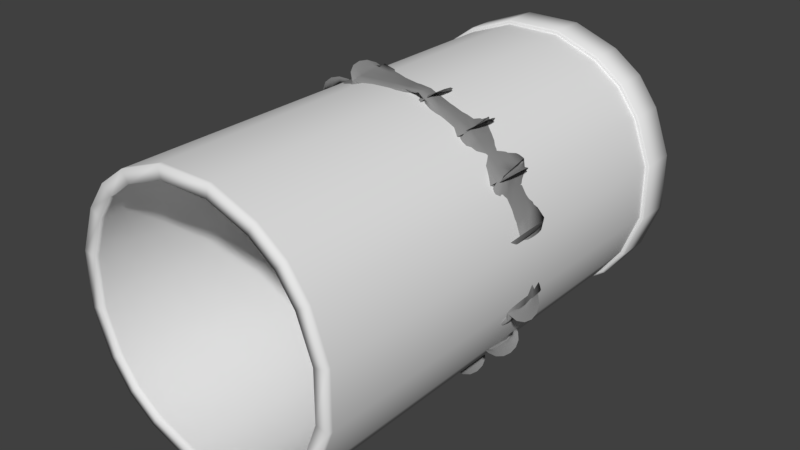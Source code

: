 # Source: Pipe_Large_Grated.blend  (saved by Blender 2.82.7; exported with 4.5.12 LTS)
import bpy
from mathutils import Matrix  # noqa: F401  (used for matrix-valued properties, if any)

bpy.ops.wm.read_factory_settings(use_empty=True)
scene = bpy.context.scene
scene.name = 'Scene'

# ---- collections
col_collection_1 = bpy.data.collections.new('Collection 1'); scene.collection.children.link(col_collection_1)
col_collection_10 = bpy.data.collections.new('Collection 10'); scene.collection.children.link(col_collection_10)

# ---- materials (node trees are filled in below, after node groups)
mat_pipe_large_mat = bpy.data.materials.new('Pipe_Large_Mat')
mat_pipe_large_mat.alpha_threshold = 0.0
mat_pipe_large_mat.use_transparent_shadow = False
mat_pipe_large_mat.roughness = 0.5
mat_pipe_large_mat.specular_intensity = 0.05
mat_grate = bpy.data.materials.new('Grate')
mat_grate.alpha_threshold = 0.0
mat_grate.use_transparent_shadow = False
mat_grate.diffuse_color = (0.2668, 0.2668, 0.2668, 1.0)
mat_grate.specular_color = (0.0612, 0.4969, 0.0002478)
mat_grate.roughness = 0.5

# ---- material node trees

# ---- world
world_world = bpy.data.worlds.new('World'); scene.world = world_world
world_world.color = (0.05088, 0.05088, 0.05088)
world_world.use_sun_shadow = False
world_world.sun_shadow_jitter_overblur = 0.0
world_world.cycles.sampling_method = 'MANUAL'

# ---- meshes
me_cube_001 = bpy.data.meshes.new('Cube.001')
me_cube_001.from_pydata([(-0.73, -2.263, -0.73), (-0.73, -2.263, 0.73), (-0.73, 0.9956, -0.73), (-0.73, 0.9956, 0.73), (0.73, -2.263, -0.73), (0.73, -2.263, 0.73), (0.73, 0.9956, -0.73), (0.73, 0.9956, 0.73), (0.5269, 0.9956, -0.8781), (0.2, 0.9956, -1.0), (-0.2, 0.9956, -1.0), (-0.5269, 0.9956, -0.8781), (-0.5269, 0.9956, 0.8781), (-0.2, 0.9956, 1.0), (0.2, 0.9956, 1.0), (0.5269, 0.9956, 0.8781), (-0.5269, -2.263, -0.8781), (-0.2, -2.263, -1.0), (0.2, -2.263, -1.0), (0.5269, -2.263, -0.8781), (0.5269, -2.263, 0.8781), (0.2, -2.263, 1.0), (-0.2, -2.263, 1.0), (-0.5269, -2.263, 0.8781), (-0.8781, -2.263, -0.5269), (-1.0, -2.263, -0.2), (-1.0, -2.263, 0.2), (-0.8781, -2.263, 0.5269), (-0.8781, 0.9956, 0.5269), (-1.0, 0.9956, 0.2), (-1.0, 0.9956, -0.2), (-0.8781, 0.9956, -0.5269), (0.8781, 0.9956, 0.5269), (1.0, 0.9956, 0.2), (1.0, 0.9956, -0.2), (0.8781, 0.9956, -0.5269), (0.8781, -2.263, 0.5269), (1.0, -2.263, 0.2), (1.0, -2.263, -0.2), (0.8781, -2.263, -0.5269), (-0.663, 0.9956, -0.663), (-0.663, 0.9956, 0.663), (0.663, 0.9956, -0.663), (0.663, 0.9956, 0.663), (-0.4785, 0.9956, -0.7975), (-0.1816, 0.9956, -0.9082), (0.1816, 0.9956, -0.9082), (0.4785, 0.9956, -0.7975), (0.4785, 0.9956, 0.7975), (0.1816, 0.9956, 0.9082), (-0.1816, 0.9956, 0.9082), (-0.4785, 0.9956, 0.7975), (-0.7975, 0.9956, -0.4785), (-0.9082, 0.9956, -0.1816), (-0.9082, 0.9956, 0.1816), (-0.7975, 0.9956, 0.4785), (-0.7975, -2.263, 0.4785), (-0.9082, -2.263, 0.1816), (-0.9082, -2.263, -0.1816), (-0.7975, -2.263, -0.4785), (-0.4785, -2.263, 0.7975), (-0.1816, -2.263, 0.9082), (0.1816, -2.263, 0.9082), (0.4785, -2.263, 0.7975), (0.4785, -2.263, -0.7975), (0.1816, -2.263, -0.9082), (-0.1816, -2.263, -0.9082), (-0.4785, -2.263, -0.7975), (0.663, -2.263, 0.663), (0.663, -2.263, -0.663), (-0.663, -2.263, 0.663), (-0.663, -2.263, -0.663), (0.7975, -2.263, 0.4785), (0.9082, -2.263, 0.1816), (0.9082, -2.263, -0.1816), (0.7975, -2.263, -0.4785), (0.7975, 0.9956, 0.4785), (0.9082, 0.9956, 0.1816), (0.9082, 0.9956, -0.1816), (0.7975, 0.9956, -0.4785), (-0.663, 1.25, -0.663), (-0.663, 1.25, 0.663), (0.663, 1.25, -0.663), (0.663, 1.25, 0.663), (-0.4785, 1.25, -0.7975), (-0.1816, 1.25, -0.9082), (0.1816, 1.25, -0.9082), (0.4785, 1.25, -0.7975), (0.4785, 1.25, 0.7975), (0.1816, 1.25, 0.9082), (-0.1816, 1.25, 0.9082), (-0.4785, 1.25, 0.7975), (-0.7975, 1.25, -0.4785), (-0.9082, 1.25, -0.1816), (-0.9082, 1.25, 0.1816), (-0.7975, 1.25, 0.4785), (0.7975, 1.25, 0.4785), (0.9082, 1.25, 0.1816), (0.9082, 1.25, -0.1816), (0.7975, 1.25, -0.4785), (-0.6752, 1.26, -0.6752), (-0.6752, 1.26, 0.6752), (0.6752, 1.26, -0.6752), (0.6752, 1.26, 0.6752), (-0.4873, 1.26, -0.8122), (-0.185, 1.26, -0.9249), (0.185, 1.26, -0.9249), (0.4873, 1.26, -0.8122), (0.4873, 1.26, 0.8122), (0.185, 1.26, 0.9249), (-0.185, 1.26, 0.9249), (-0.4873, 1.26, 0.8122), (-0.8122, 1.26, -0.4873), (-0.9249, 1.26, -0.185), (-0.9249, 1.26, 0.185), (-0.8122, 1.26, 0.4873), (0.8122, 1.26, 0.4873), (0.9249, 1.26, 0.185), (0.9249, 1.26, -0.185), (0.8122, 1.26, -0.4873), (-0.72, 1.266, -0.72), (-0.72, 1.266, 0.72), (0.72, 1.266, -0.72), (0.72, 1.266, 0.72), (-0.5196, 1.266, -0.8661), (-0.1973, 1.266, -0.9863), (0.1973, 1.266, -0.9863), (0.5196, 1.266, -0.8661), (0.5196, 1.266, 0.8661), (0.1973, 1.266, 0.9863), (-0.1973, 1.266, 0.9863), (-0.5196, 1.266, 0.8661), (-0.8661, 1.266, -0.5196), (-0.9863, 1.266, -0.1973), (-0.9863, 1.266, 0.1973), (-0.8661, 1.266, 0.5196), (0.8661, 1.266, 0.5196), (0.9863, 1.266, 0.1973), (0.9863, 1.266, -0.1973), (0.8661, 1.266, -0.5196), (-0.7527, 0.9956, -0.7527), (-0.7527, 0.9956, 0.7527), (0.7527, 0.9956, -0.7527), (0.7527, 0.9956, 0.7527), (0.5433, 0.9956, -0.9054), (0.2062, 0.9956, -1.031), (-0.2062, 0.9956, -1.031), (-0.5433, 0.9956, -0.9054), (-0.5433, 0.9956, 0.9054), (-0.2062, 0.9956, 1.031), (0.2062, 0.9956, 1.031), (0.5433, 0.9956, 0.9054), (-0.9054, 0.9956, 0.5433), (-1.031, 0.9956, 0.2062), (-1.031, 0.9956, -0.2062), (-0.9054, 0.9956, -0.5433), (0.9054, 0.9956, 0.5433), (1.031, 0.9956, 0.2062), (1.031, 0.9956, -0.2062), (0.9054, 0.9956, -0.5433), (-0.7527, 1.251, -0.7527), (-0.7527, 1.251, 0.7527), (0.7527, 1.251, -0.7527), (0.7527, 1.251, 0.7527), (0.5433, 1.251, -0.9054), (0.2062, 1.251, -1.031), (-0.2062, 1.251, -1.031), (-0.5433, 1.251, -0.9054), (-0.5433, 1.251, 0.9054), (-0.2062, 1.251, 1.031), (0.2062, 1.251, 1.031), (0.5433, 1.251, 0.9054), (-0.9054, 1.251, 0.5433), (-1.031, 1.251, 0.2062), (-1.031, 1.251, -0.2062), (-0.9054, 1.251, -0.5433), (0.9054, 1.251, 0.5433), (1.031, 1.251, 0.2062), (1.031, 1.251, -0.2062), (0.9054, 1.251, -0.5433), (-0.8918, 0.9874, 0.5351), (-1.016, 0.9874, 0.2031), (-0.5351, 0.9874, 0.8918), (-0.7414, 0.9874, 0.7414), (-1.016, 0.9874, -0.2031), (-0.2031, 0.9874, 1.016), (-0.8918, 0.9874, -0.5351), (-0.7414, 0.9874, -0.7414), (0.2031, 0.9874, 1.016), (0.8918, 0.9874, 0.5351), (0.7414, 0.9874, 0.7414), (-0.5351, 0.9874, -0.8918), (0.5351, 0.9874, 0.8918), (1.016, 0.9874, 0.2031), (0.5351, 0.9874, -0.8918), (0.7414, 0.9874, -0.7414), (1.016, 0.9874, -0.2031), (0.2031, 0.9874, -1.016), (0.8918, 0.9874, -0.5351), (-0.2031, 0.9874, -1.016), (-0.73, 0.9848, -0.73), (-0.73, 0.9848, 0.73), (0.73, 0.9848, -0.73), (0.73, 0.9848, 0.73), (0.5269, 0.9848, 0.8781), (0.2, 0.9848, 1.0), (-0.2, 0.9848, 1.0), (-0.5269, 0.9848, 0.8781), (-0.5269, 0.9848, -0.8781), (-0.2, 0.9848, -1.0), (0.2, 0.9848, -1.0), (0.5269, 0.9848, -0.8781), (0.8781, 0.9848, -0.5269), (1.0, 0.9848, -0.2), (1.0, 0.9848, 0.2), (0.8781, 0.9848, 0.5269), (-0.8781, 0.9848, -0.5269), (-1.0, 0.9848, -0.2), (-1.0, 0.9848, 0.2), (-0.8781, 0.9848, 0.5269), (-0.7703, 0.9956, 0.4622), (-0.6404, 0.9956, 0.6404), (0.7703, 0.9956, -0.4622), (0.6404, 0.9956, -0.6404), (0.4622, 0.9956, -0.7703), (-0.4622, 0.9956, 0.7703), (-0.6404, 0.9956, -0.6404), (-0.4622, 0.9956, -0.7703), (-0.1755, 0.9956, -0.8773), (0.1755, 0.9956, -0.8773), (0.6404, 0.9956, 0.6404), (0.4622, 0.9956, 0.7703), (0.1755, 0.9956, 0.8773), (-0.1755, 0.9956, 0.8773), (-0.7703, 0.9956, -0.4622), (-0.8773, 0.9956, -0.1755), (-0.8773, 0.9956, 0.1755), (0.7703, 0.9956, 0.4622), (0.8773, 0.9956, 0.1755), (0.8773, 0.9956, -0.1755), (-0.7703, 1.25, 0.4622), (-0.6404, 1.25, 0.6404), (0.7703, 1.25, -0.4622), (0.6404, 1.25, -0.6404), (0.4622, 1.25, -0.7703), (-0.4622, 1.25, 0.7703), (-0.6404, 1.25, -0.6404), (-0.4622, 1.25, -0.7703), (-0.1755, 1.25, -0.8773), (0.1755, 1.25, -0.8773), (0.6404, 1.25, 0.6404), (0.4622, 1.25, 0.7703), (0.1755, 1.25, 0.8773), (-0.1755, 1.25, 0.8773), (-0.7703, 1.25, -0.4622), (-0.8773, 1.25, -0.1755), (-0.8773, 1.25, 0.1755), (0.7703, 1.25, 0.4622), (0.8773, 1.25, 0.1755), (0.8773, 1.25, -0.1755), (-0.7885, 0.9874, 0.4731), (-0.898, 0.9874, 0.1796), (-0.898, 0.9874, -0.1796), (-0.7885, 0.9874, -0.4731), (-0.6555, 0.9874, -0.6555), (0.7885, 0.9874, -0.4731), (0.898, 0.9874, -0.1796), (-0.4731, 0.9874, -0.7885), (-0.1796, 0.9874, -0.898), (0.1796, 0.9874, -0.898), (0.4731, 0.9874, -0.7885), (-0.6555, 0.9874, 0.6555), (0.4731, 0.9874, 0.7885), (0.6555, 0.9874, 0.6555), (0.6555, 0.9874, -0.6555), (0.7885, 0.9874, 0.4731), (0.1796, 0.9874, 0.898), (-0.4731, 0.9874, 0.7885), (0.898, 0.9874, 0.1796), (-0.1796, 0.9874, 0.898), (0.1816, 0.9757, 0.9082), (-0.9082, 0.9757, -0.1816), (-0.1816, 0.9757, 0.9082), (-0.4785, 0.9757, 0.7975), (-0.9082, 0.9757, 0.1816), (0.9082, 0.9757, -0.1816), (-0.4785, 0.9757, -0.7975), (0.9082, 0.9757, 0.1816), (-0.1816, 0.9757, -0.9082), (0.7975, 0.9757, 0.4785), (0.1816, 0.9757, -0.9082), (0.4785, 0.9757, -0.7975), (-0.663, 0.9757, 0.663), (-0.7975, 0.9757, 0.4785), (0.663, 0.9757, 0.663), (0.4785, 0.9757, 0.7975), (0.663, 0.9757, -0.663), (0.7975, 0.9757, -0.4785), (-0.7975, 0.9757, -0.4785), (-0.663, 0.9757, -0.663), (-0.73, -0.5065, -0.73), (0.73, -0.5065, 0.73), (0.5269, -0.5065, 0.8781), (0.2, -0.5065, 1.0), (-0.2, -0.5065, 1.0), (-0.5269, -0.5065, 0.8781), (-0.5269, -0.5065, -0.8781), (-0.2, -0.5065, -1.0), (0.2, -0.5065, -1.0), (0.5269, -0.5065, -0.8781), (0.8781, -0.5065, -0.5269), (1.0, -0.5065, -0.2), (1.0, -0.5065, 0.2), (0.8781, -0.5065, 0.5269), (-0.73, -0.5065, 0.73), (0.73, -0.5065, -0.73), (-0.8781, -0.5065, -0.5269), (-1.0, -0.5065, -0.2), (-1.0, -0.5065, 0.2), (-0.8781, -0.5065, 0.5269), (0.1816, -0.5065, 0.9082), (-0.1816, -0.5065, 0.9082), (0.9082, -0.5065, -0.1816), (-0.4785, -0.5065, -0.7975), (0.9082, -0.5065, 0.1816), (-0.1816, -0.5065, -0.9082), (0.7975, -0.5065, 0.4785), (0.1816, -0.5065, -0.9082), (-0.663, -0.5065, 0.663), (0.663, -0.5065, 0.663), (0.663, -0.5065, -0.663), (-0.7975, -0.5065, -0.4785), (-0.9082, -0.5065, -0.1816), (-0.4785, -0.5065, 0.7975), (-0.9082, -0.5065, 0.1816), (0.4785, -0.5065, -0.7975), (-0.7975, -0.5065, 0.4785), (0.4785, -0.5065, 0.7975), (0.7975, -0.5065, -0.4785), (-0.663, -0.5065, -0.663), (-0.7975, -2.297, 0.4785), (-0.9082, -2.297, 0.1816), (-0.9082, -2.297, -0.1816), (-0.7975, -2.297, -0.4785), (-0.4785, -2.297, 0.7975), (-0.1816, -2.297, 0.9082), (0.1816, -2.297, 0.9082), (0.4785, -2.297, 0.7975), (0.4785, -2.297, -0.7975), (0.1816, -2.297, -0.9082), (-0.1816, -2.297, -0.9082), (-0.4785, -2.297, -0.7975), (0.663, -2.297, 0.663), (0.663, -2.297, -0.663), (-0.663, -2.297, 0.663), (-0.663, -2.297, -0.663), (0.7975, -2.297, 0.4785), (0.9082, -2.297, 0.1816), (0.9082, -2.297, -0.1816), (0.7975, -2.297, -0.4785), (-0.73, -2.297, -0.73), (-0.73, -2.297, 0.73), (0.73, -2.297, -0.73), (0.73, -2.297, 0.73), (-0.5269, -2.297, -0.8781), (-0.2, -2.297, -1.0), (0.2, -2.297, -1.0), (0.5269, -2.297, -0.8781), (0.5269, -2.297, 0.8781), (0.2, -2.297, 1.0), (-0.2, -2.297, 1.0), (-0.5269, -2.297, 0.8781), (-0.8781, -2.297, -0.5269), (-1.0, -2.297, -0.2), (-1.0, -2.297, 0.2), (-0.8781, -2.297, 0.5269), (0.8781, -2.297, 0.5269), (1.0, -2.297, 0.2), (1.0, -2.297, -0.2), (0.8781, -2.297, -0.5269)], [], [(219, 201, 3, 28), (313, 301, 5, 36), (309, 315, 4, 19), (305, 314, 1, 23), (301, 302, 20, 5), (302, 303, 21, 20), (303, 304, 22, 21), (304, 305, 23, 22), (300, 306, 16, 0), (306, 307, 17, 16), (307, 308, 18, 17), (308, 309, 19, 18), (315, 310, 39, 4), (310, 311, 38, 39), (311, 312, 37, 38), (312, 313, 36, 37), (200, 216, 31, 2), (216, 217, 30, 31), (217, 218, 29, 30), (218, 219, 28, 29), (295, 280, 49, 48), (291, 296, 42, 47), (281, 298, 52, 53), (280, 282, 50, 49), (283, 292, 41, 51), (284, 281, 53, 54), (297, 285, 78, 79), (282, 283, 51, 50), (299, 286, 44, 40), (293, 284, 54, 55), (285, 287, 77, 78), (286, 288, 45, 44), (287, 289, 76, 77), (288, 290, 46, 45), (289, 294, 43, 76), (290, 291, 47, 46), (292, 293, 55, 41), (294, 295, 48, 43), (296, 297, 79, 42), (298, 299, 40, 52), (267, 268, 228, 227), (85, 84, 247, 248), (97, 98, 259, 258), (264, 267, 227, 226), (84, 80, 246, 247), (96, 97, 258, 257), (81, 91, 245, 241), (83, 96, 257, 250), (260, 261, 236, 220), (82, 87, 244, 243), (94, 95, 240, 256), (261, 262, 235, 236), (99, 82, 243, 242), (93, 94, 256, 255), (262, 263, 234, 235), (95, 81, 241, 240), (92, 93, 255, 254), (263, 264, 226, 234), (265, 266, 239, 222), (80, 92, 254, 246), (80, 84, 104, 100), (99, 98, 118, 119), (92, 80, 100, 112), (84, 85, 105, 104), (93, 92, 112, 113), (85, 86, 106, 105), (94, 93, 113, 114), (86, 87, 107, 106), (81, 95, 115, 101), (95, 94, 114, 115), (83, 88, 108, 103), (82, 99, 119, 102), (96, 83, 103, 116), (88, 89, 109, 108), (87, 82, 102, 107), (97, 96, 116, 117), (89, 90, 110, 109), (91, 81, 101, 111), (98, 97, 117, 118), (90, 91, 111, 110), (102, 119, 139, 122), (116, 103, 123, 136), (108, 109, 129, 128), (107, 102, 122, 127), (117, 116, 136, 137), (109, 110, 130, 129), (111, 101, 121, 131), (118, 117, 137, 138), (110, 111, 131, 130), (100, 104, 124, 120), (119, 118, 138, 139), (112, 100, 120, 132), (104, 105, 125, 124), (113, 112, 132, 133), (105, 106, 126, 125), (114, 113, 133, 134), (106, 107, 127, 126), (101, 115, 135, 121), (115, 114, 134, 135), (103, 108, 128, 123), (181, 180, 152, 153), (183, 182, 148, 141), (184, 181, 153, 154), (182, 185, 149, 148), (186, 184, 154, 155), (187, 186, 155, 140), (185, 188, 150, 149), (190, 189, 156, 143), (191, 187, 140, 147), (188, 192, 151, 150), (189, 193, 157, 156), (195, 194, 144, 142), (192, 190, 143, 151), (193, 196, 158, 157), (194, 197, 145, 144), (198, 195, 142, 159), (196, 198, 159, 158), (197, 199, 146, 145), (180, 183, 141, 152), (199, 191, 147, 146), (156, 157, 177, 176), (149, 150, 170, 169), (159, 142, 162, 179), (157, 158, 178, 177), (150, 151, 171, 170), (142, 144, 164, 162), (158, 159, 179, 178), (152, 141, 161, 172), (144, 145, 165, 164), (153, 152, 172, 173), (145, 146, 166, 165), (154, 153, 173, 174), (146, 147, 167, 166), (140, 155, 175, 160), (155, 154, 174, 175), (141, 148, 168, 161), (147, 140, 160, 167), (143, 156, 176, 163), (148, 149, 169, 168), (151, 143, 163, 171), (10, 11, 191, 199), (28, 3, 183, 180), (9, 10, 199, 197), (34, 35, 198, 196), (35, 6, 195, 198), (8, 9, 197, 194), (33, 34, 196, 193), (15, 7, 190, 192), (6, 8, 194, 195), (32, 33, 193, 189), (14, 15, 192, 188), (11, 2, 187, 191), (7, 32, 189, 190), (13, 14, 188, 185), (2, 31, 186, 187), (31, 30, 184, 186), (12, 13, 185, 182), (30, 29, 181, 184), (3, 12, 182, 183), (29, 28, 180, 181), (318, 319, 219, 218), (317, 318, 218, 217), (316, 317, 217, 216), (300, 316, 216, 200), (33, 32, 215, 214), (34, 33, 214, 213), (35, 34, 213, 212), (6, 35, 212, 202), (9, 8, 211, 210), (10, 9, 210, 209), (11, 10, 209, 208), (2, 11, 208, 200), (13, 12, 207, 206), (14, 13, 206, 205), (15, 14, 205, 204), (7, 15, 204, 203), (12, 3, 201, 207), (8, 6, 202, 211), (32, 7, 203, 215), (319, 314, 201, 219), (134, 173, 172, 135), (135, 172, 161, 121), (131, 121, 161, 168), (130, 131, 168, 169), (129, 130, 169, 170), (128, 129, 170, 171), (123, 128, 171, 163), (136, 123, 163, 176), (137, 136, 176, 177), (138, 137, 177, 178), (139, 138, 178, 179), (122, 139, 179, 162), (127, 122, 162, 164), (126, 127, 164, 165), (125, 126, 165, 166), (124, 125, 166, 167), (120, 124, 167, 160), (120, 160, 175, 132), (132, 175, 174, 133), (133, 174, 173, 134), (232, 233, 253, 252), (238, 237, 257, 258), (233, 225, 245, 253), (239, 238, 258, 259), (226, 227, 247, 246), (234, 226, 246, 254), (222, 239, 259, 242), (227, 228, 248, 247), (235, 234, 254, 255), (228, 229, 249, 248), (236, 235, 255, 256), (221, 220, 240, 241), (229, 224, 244, 249), (220, 236, 256, 240), (223, 222, 242, 243), (230, 231, 251, 250), (224, 223, 243, 244), (231, 232, 252, 251), (237, 230, 250, 257), (225, 221, 241, 245), (98, 99, 242, 259), (86, 85, 248, 249), (268, 269, 229, 228), (87, 86, 249, 244), (269, 270, 224, 229), (271, 260, 220, 221), (88, 83, 250, 251), (273, 272, 231, 230), (274, 265, 222, 223), (89, 88, 251, 252), (275, 273, 230, 237), (272, 276, 232, 231), (270, 274, 223, 224), (90, 89, 252, 253), (277, 271, 221, 225), (278, 275, 237, 238), (276, 279, 233, 232), (91, 90, 253, 245), (266, 278, 238, 239), (279, 277, 225, 233), (50, 51, 277, 279), (78, 77, 278, 266), (49, 50, 279, 276), (77, 76, 275, 278), (51, 41, 271, 277), (47, 42, 274, 270), (48, 49, 276, 272), (76, 43, 273, 275), (42, 79, 265, 274), (43, 48, 272, 273), (41, 55, 260, 271), (46, 47, 270, 269), (45, 46, 269, 268), (79, 78, 266, 265), (52, 40, 264, 263), (53, 52, 263, 262), (54, 53, 262, 261), (55, 54, 261, 260), (40, 44, 267, 264), (44, 45, 268, 267), (331, 339, 299, 298), (330, 338, 297, 296), (329, 337, 295, 294), (328, 336, 293, 292), (327, 335, 291, 290), (326, 329, 294, 289), (325, 327, 290, 288), (324, 326, 289, 287), (323, 325, 288, 286), (322, 324, 287, 285), (336, 334, 284, 293), (339, 323, 286, 299), (321, 333, 283, 282), (338, 322, 285, 297), (334, 332, 281, 284), (333, 328, 292, 283), (320, 321, 282, 280), (332, 331, 298, 281), (335, 330, 296, 291), (337, 320, 280, 295), (27, 1, 314, 319), (0, 24, 316, 300), (24, 25, 317, 316), (25, 26, 318, 317), (26, 27, 319, 318), (214, 215, 313, 312), (213, 214, 312, 311), (212, 213, 311, 310), (202, 212, 310, 315), (210, 211, 309, 308), (209, 210, 308, 307), (208, 209, 307, 306), (200, 208, 306, 300), (206, 207, 305, 304), (205, 206, 304, 303), (204, 205, 303, 302), (203, 204, 302, 301), (207, 201, 314, 305), (211, 202, 315, 309), (215, 203, 301, 313), (63, 62, 320, 337), (64, 69, 330, 335), (58, 59, 331, 332), (62, 61, 321, 320), (60, 70, 328, 333), (57, 58, 332, 334), (75, 74, 322, 338), (61, 60, 333, 321), (71, 67, 323, 339), (56, 57, 334, 336), (74, 73, 324, 322), (67, 66, 325, 323), (73, 72, 326, 324), (66, 65, 327, 325), (72, 68, 329, 326), (65, 64, 335, 327), (70, 56, 336, 328), (68, 63, 337, 329), (69, 75, 338, 330), (59, 71, 339, 331), (67, 71, 355, 351), (60, 61, 345, 344), (74, 75, 359, 358), (70, 60, 344, 354), (61, 62, 346, 345), (69, 64, 348, 353), (62, 63, 347, 346), (75, 69, 353, 359), (63, 68, 352, 347), (57, 56, 340, 341), (56, 70, 354, 340), (64, 65, 349, 348), (58, 57, 341, 342), (68, 72, 356, 352), (65, 66, 350, 349), (59, 58, 342, 343), (72, 73, 357, 356), (66, 67, 351, 350), (71, 59, 343, 355), (73, 74, 358, 357), (38, 37, 377, 378), (16, 17, 365, 364), (24, 0, 360, 372), (39, 38, 378, 379), (17, 18, 366, 365), (25, 24, 372, 373), (18, 19, 367, 366), (26, 25, 373, 374), (1, 27, 375, 361), (4, 39, 379, 362), (5, 20, 368, 363), (27, 26, 374, 375), (19, 4, 362, 367), (20, 21, 369, 368), (36, 5, 363, 376), (23, 1, 361, 371), (21, 22, 370, 369), (37, 36, 376, 377), (22, 23, 371, 370), (0, 16, 364, 360), (344, 345, 370, 371), (354, 344, 371, 361), (354, 361, 375, 340), (340, 375, 374, 341), (341, 374, 373, 342), (342, 373, 372, 343), (343, 372, 360, 355), (351, 355, 360, 364), (350, 351, 364, 365), (349, 350, 365, 366), (348, 349, 366, 367), (353, 348, 367, 362), (353, 362, 379, 359), (359, 379, 378, 358), (358, 378, 377, 357), (357, 377, 376, 356), (356, 376, 363, 352), (347, 352, 363, 368), (346, 347, 368, 369), (345, 346, 369, 370)])
me_cube_001.polygons.foreach_set('use_smooth', [True] * 380)
_uv = me_cube_001.uv_layers.new(name='UVMap')
_uv.uv.foreach_set('vector', [0.5647, 0.7639, 0.5529, 0.7929, 0.5516, 0.7925, 0.5636, 0.7632, 0.2017, 0.269, 0.2017, 0.2967, 0.008044, 0.2967, 0.008044, 0.269, 0.2017, 0.09255, 0.2017, 0.1203, 0.008044, 0.1203, 0.008044, 0.09255, 0.2017, 0.4454, 0.2017, 0.4731, 0.008044, 0.4731, 0.008044, 0.4454, 0.2017, 0.2967, 0.2017, 0.3244, 0.008044, 0.3244, 0.008044, 0.2967, 0.2017, 0.3244, 0.2017, 0.3629, 0.008044, 0.3629, 0.008044, 0.3244, 0.2017, 0.3629, 0.2017, 0.407, 0.008044, 0.407, 0.008044, 0.3629, 0.2017, 0.407, 0.2017, 0.4454, 0.008044, 0.4454, 0.008044, 0.407, 0.2017, 0.6496, 0.2017, 0.6773, 0.008044, 0.6773, 0.008044, 0.6496, 0.2017, 0.6773, 0.2017, 0.7158, 0.008044, 0.7158, 0.008044, 0.6773, 0.2017, 0.009997, 0.2017, 0.05409, 0.008044, 0.05409, 0.008044, 0.009997, 0.2017, 0.05409, 0.2017, 0.09255, 0.008044, 0.09255, 0.008044, 0.05409, 0.2017, 0.1203, 0.2017, 0.148, 0.008044, 0.148, 0.008044, 0.1203, 0.2017, 0.148, 0.2017, 0.1864, 0.008044, 0.1864, 0.008044, 0.148, 0.2017, 0.1864, 0.2017, 0.2305, 0.008044, 0.2305, 0.008044, 0.1864, 0.2017, 0.2305, 0.2017, 0.269, 0.008044, 0.269, 0.008044, 0.2305, 0.6999, 0.6952, 0.6685, 0.693, 0.6685, 0.6917, 0.7002, 0.6939, 0.6685, 0.693, 0.6269, 0.7016, 0.6265, 0.7004, 0.6685, 0.6917, 0.6269, 0.7016, 0.5884, 0.7291, 0.5875, 0.7282, 0.6265, 0.7004, 0.5884, 0.7291, 0.5647, 0.7639, 0.5636, 0.7632, 0.5875, 0.7282, 0.3872, 0.2974, 0.3872, 0.3323, 0.385, 0.3323, 0.385, 0.2974, 0.3872, 0.08677, 0.3872, 0.1119, 0.385, 0.1119, 0.385, 0.08677, 0.3872, 0.5326, 0.3872, 0.5675, 0.385, 0.5675, 0.385, 0.5326, 0.3872, 0.3323, 0.3872, 0.3723, 0.385, 0.3723, 0.385, 0.3323, 0.3872, 0.4073, 0.3872, 0.4324, 0.385, 0.4324, 0.385, 0.4073, 0.3872, 0.4925, 0.3872, 0.5326, 0.385, 0.5326, 0.385, 0.4925, 0.3872, 0.1371, 0.3872, 0.172, 0.385, 0.172, 0.385, 0.1371, 0.3872, 0.3723, 0.3872, 0.4073, 0.385, 0.4073, 0.385, 0.3723, 0.3872, 0.5927, 0.3872, 0.6179, 0.385, 0.6179, 0.385, 0.5927, 0.3872, 0.4576, 0.3872, 0.4925, 0.385, 0.4925, 0.385, 0.4576, 0.3872, 0.172, 0.3872, 0.2121, 0.385, 0.2121, 0.385, 0.172, 0.3872, 0.6179, 0.3872, 0.6528, 0.385, 0.6528, 0.385, 0.6179, 0.3872, 0.2121, 0.3872, 0.247, 0.385, 0.247, 0.385, 0.2121, 0.3872, 0.01179, 0.3872, 0.05184, 0.385, 0.05184, 0.385, 0.01179, 0.3872, 0.247, 0.3872, 0.2722, 0.385, 0.2722, 0.385, 0.247, 0.3872, 0.05184, 0.3872, 0.08677, 0.385, 0.08677, 0.385, 0.05184, 0.3872, 0.4324, 0.3872, 0.4576, 0.385, 0.4576, 0.385, 0.4324, 0.3872, 0.2722, 0.3872, 0.2974, 0.385, 0.2974, 0.385, 0.2722, 0.3872, 0.1119, 0.3872, 0.1371, 0.385, 0.1371, 0.385, 0.1119, 0.3872, 0.5675, 0.3872, 0.5927, 0.385, 0.5927, 0.385, 0.5675, 0.324, 0.7706, 0.3524, 0.7509, 0.3535, 0.7532, 0.3257, 0.7724, 0.08907, 0.9581, 0.05976, 0.939, 0.06216, 0.9365, 0.09048, 0.955, 0.239, 0.8401, 0.2391, 0.8801, 0.2356, 0.8795, 0.2356, 0.8407, 0.3073, 0.789, 0.324, 0.7706, 0.3257, 0.7724, 0.3094, 0.7905, 0.05976, 0.939, 0.04289, 0.9203, 0.04585, 0.9184, 0.06216, 0.9365, 0.2274, 0.8072, 0.239, 0.8401, 0.2356, 0.8407, 0.2244, 0.8089, 0.06627, 0.7747, 0.08812, 0.7622, 0.0896, 0.7654, 0.06846, 0.7774, 0.2133, 0.7864, 0.2274, 0.8072, 0.2244, 0.8089, 0.2107, 0.7888, 0.3039, 0.9161, 0.2912, 0.8841, 0.2936, 0.8835, 0.3061, 0.9148, 0.2133, 0.9338, 0.1937, 0.9496, 0.1918, 0.9467, 0.2107, 0.9314, 0.03231, 0.8236, 0.04899, 0.7929, 0.05173, 0.7951, 0.03558, 0.8248, 0.2912, 0.8841, 0.2883, 0.8447, 0.2908, 0.845, 0.2936, 0.8835, 0.2275, 0.913, 0.2133, 0.9338, 0.2107, 0.9314, 0.2244, 0.9113, 0.02596, 0.8632, 0.03231, 0.8236, 0.03558, 0.8248, 0.02945, 0.8631, 0.2883, 0.8447, 0.2962, 0.8112, 0.2985, 0.8122, 0.2908, 0.845, 0.04899, 0.7929, 0.06627, 0.7747, 0.06846, 0.7774, 0.05173, 0.7951, 0.0322, 0.8975, 0.02596, 0.8632, 0.02945, 0.8631, 0.03549, 0.8963, 0.2962, 0.8112, 0.3073, 0.789, 0.3094, 0.7905, 0.2985, 0.8122, 0.5228, 0.8461, 0.5203, 0.8805, 0.5179, 0.88, 0.5203, 0.8463, 0.04289, 0.9203, 0.0322, 0.8975, 0.03549, 0.8963, 0.04585, 0.9184, 0.04289, 0.9203, 0.05976, 0.939, 0.05825, 0.9407, 0.04104, 0.9216, 0.2275, 0.913, 0.2391, 0.8801, 0.2412, 0.8805, 0.2294, 0.9141, 0.0322, 0.8975, 0.04289, 0.9203, 0.04104, 0.9216, 0.03011, 0.8983, 0.05976, 0.939, 0.08907, 0.9581, 0.08812, 0.9602, 0.05825, 0.9407, 0.02596, 0.8632, 0.0322, 0.8975, 0.03011, 0.8983, 0.02375, 0.8632, 0.1219, 0.967, 0.1618, 0.9638, 0.1624, 0.9659, 0.1217, 0.9692, 0.03231, 0.8236, 0.02596, 0.8632, 0.02375, 0.8632, 0.03021, 0.8229, 0.1618, 0.9638, 0.1937, 0.9496, 0.1949, 0.9514, 0.1624, 0.9659, 0.06627, 0.7747, 0.04899, 0.7929, 0.04725, 0.7916, 0.0649, 0.7729, 0.04899, 0.7929, 0.03231, 0.8236, 0.03021, 0.8229, 0.04725, 0.7916, 0.2133, 0.7864, 0.1937, 0.7706, 0.1949, 0.7688, 0.2149, 0.7849, 0.2133, 0.9338, 0.2275, 0.913, 0.2294, 0.9141, 0.2149, 0.9353, 0.2274, 0.8072, 0.2133, 0.7864, 0.2149, 0.7849, 0.2294, 0.8061, 0.1937, 0.7706, 0.1618, 0.7564, 0.1623, 0.7543, 0.1949, 0.7688, 0.1937, 0.9496, 0.2133, 0.9338, 0.2149, 0.9353, 0.1949, 0.9514, 0.239, 0.8401, 0.2274, 0.8072, 0.2294, 0.8061, 0.2412, 0.8397, 0.1618, 0.7564, 0.1219, 0.7532, 0.1216, 0.751, 0.1623, 0.7543, 0.08812, 0.7622, 0.06627, 0.7747, 0.0649, 0.7729, 0.08719, 0.7602, 0.2391, 0.8801, 0.239, 0.8401, 0.2412, 0.8397, 0.2412, 0.8805, 0.1219, 0.7532, 0.08812, 0.7622, 0.08719, 0.7602, 0.1216, 0.751, 0.2149, 0.9353, 0.2294, 0.9141, 0.2354, 0.9175, 0.2201, 0.9401, 0.2294, 0.8061, 0.2149, 0.7849, 0.2201, 0.7801, 0.2354, 0.8027, 0.1949, 0.7688, 0.1623, 0.7543, 0.1642, 0.7476, 0.1988, 0.763, 0.1949, 0.9514, 0.2149, 0.9353, 0.2201, 0.9401, 0.1988, 0.9572, 0.2412, 0.8397, 0.2294, 0.8061, 0.2354, 0.8027, 0.248, 0.8384, 0.1623, 0.7543, 0.1216, 0.751, 0.1209, 0.7442, 0.1642, 0.7476, 0.08719, 0.7602, 0.0649, 0.7729, 0.06056, 0.7674, 0.08427, 0.7539, 0.2412, 0.8805, 0.2412, 0.8397, 0.248, 0.8384, 0.248, 0.8818, 0.1216, 0.751, 0.08719, 0.7602, 0.08427, 0.7539, 0.1209, 0.7442, 0.04104, 0.9216, 0.05825, 0.9407, 0.0535, 0.9457, 0.03518, 0.9255, 0.2294, 0.9141, 0.2412, 0.8805, 0.248, 0.8818, 0.2354, 0.9175, 0.03011, 0.8983, 0.04104, 0.9216, 0.03518, 0.9255, 0.02359, 0.9007, 0.05825, 0.9407, 0.08812, 0.9602, 0.08531, 0.9665, 0.0535, 0.9457, 0.02375, 0.8632, 0.03011, 0.8983, 0.02359, 0.9007, 0.01683, 0.8634, 0.1217, 0.9692, 0.1624, 0.9659, 0.1642, 0.9726, 0.1209, 0.976, 0.03021, 0.8229, 0.02375, 0.8632, 0.01683, 0.8634, 0.02375, 0.8205, 0.1624, 0.9659, 0.1949, 0.9514, 0.1988, 0.9572, 0.1642, 0.9726, 0.0649, 0.7729, 0.04725, 0.7916, 0.04182, 0.7872, 0.06056, 0.7674, 0.04725, 0.7916, 0.03021, 0.8229, 0.02375, 0.8205, 0.04182, 0.7872, 0.2149, 0.7849, 0.1949, 0.7688, 0.1988, 0.763, 0.2201, 0.7801, 0.5861, 0.7266, 0.5616, 0.7622, 0.5596, 0.7613, 0.5845, 0.7251, 0.5494, 0.7918, 0.5443, 0.8235, 0.5421, 0.8233, 0.5472, 0.7912, 0.6259, 0.6983, 0.5861, 0.7266, 0.5845, 0.7251, 0.6251, 0.6963, 0.5443, 0.8235, 0.5467, 0.8668, 0.5446, 0.8672, 0.5421, 0.8233, 0.6685, 0.6895, 0.6259, 0.6983, 0.6251, 0.6963, 0.6685, 0.6872, 0.7007, 0.6916, 0.6685, 0.6895, 0.6685, 0.6872, 0.7012, 0.6894, 0.5467, 0.8668, 0.5653, 0.9106, 0.5636, 0.9118, 0.5446, 0.8672, 0.615, 0.9597, 0.6406, 0.9719, 0.6399, 0.9737, 0.614, 0.9615, 0.7313, 0.7025, 0.7007, 0.6916, 0.7012, 0.6894, 0.7323, 0.7005, 0.5653, 0.9106, 0.5921, 0.9416, 0.5907, 0.9432, 0.5636, 0.9118, 0.6406, 0.9719, 0.6764, 0.9798, 0.6764, 0.9816, 0.6399, 0.9737, 0.7593, 0.94, 0.7702, 0.9203, 0.7716, 0.9209, 0.7606, 0.941, 0.5921, 0.9416, 0.615, 0.9597, 0.614, 0.9615, 0.5907, 0.9432, 0.6764, 0.9798, 0.7149, 0.9734, 0.7155, 0.975, 0.6764, 0.9816, 0.7702, 0.9203, 0.777, 0.8915, 0.7784, 0.8916, 0.7716, 0.9209, 0.743, 0.9565, 0.7593, 0.94, 0.7606, 0.941, 0.744, 0.9578, 0.7149, 0.9734, 0.743, 0.9565, 0.744, 0.9578, 0.7155, 0.975, 0.777, 0.8915, 0.7715, 0.8603, 0.7728, 0.8599, 0.7784, 0.8916, 0.5616, 0.7622, 0.5494, 0.7918, 0.5472, 0.7912, 0.5596, 0.7613, 0.7682, 0.7272, 0.7313, 0.7025, 0.7323, 0.7005, 0.7697, 0.7256, 0.9705, 0.4782, 0.9705, 0.5178, 0.9423, 0.5178, 0.9423, 0.4782, 0.9705, 0.3359, 0.9705, 0.3814, 0.9423, 0.3814, 0.9423, 0.3359, 0.9705, 0.603, 0.9705, 0.6315, 0.9423, 0.6315, 0.9423, 0.603, 0.9705, 0.5178, 0.9705, 0.5633, 0.9423, 0.5633, 0.9423, 0.5178, 0.9705, 0.3814, 0.9705, 0.421, 0.9423, 0.421, 0.9423, 0.3814, 0.9705, 0.6315, 0.9705, 0.6601, 0.9423, 0.6601, 0.9423, 0.6315, 0.9705, 0.5633, 0.9705, 0.603, 0.9423, 0.603, 0.9423, 0.5633, 0.9705, 0.2391, 0.9705, 0.2677, 0.9423, 0.2677, 0.9423, 0.2391, 0.9705, 0.6601, 0.9705, 0.6998, 0.9423, 0.6998, 0.9423, 0.6601, 0.9705, 0.1994, 0.9705, 0.2391, 0.9423, 0.2391, 0.9423, 0.1994, 0.9705, 0.6998, 0.9705, 0.7452, 0.9423, 0.7452, 0.9423, 0.6998, 0.9705, 0.154, 0.9705, 0.1994, 0.9423, 0.1994, 0.9423, 0.154, 0.9705, 0.01751, 0.9705, 0.05717, 0.9423, 0.05717, 0.9423, 0.01751, 0.9705, 0.08574, 0.9705, 0.1143, 0.9423, 0.1143, 0.9423, 0.08574, 0.9705, 0.1143, 0.9705, 0.154, 0.9423, 0.154, 0.9423, 0.1143, 0.9705, 0.2677, 0.9705, 0.2963, 0.9423, 0.2963, 0.9423, 0.2677, 0.9705, 0.05717, 0.9705, 0.08574, 0.9423, 0.08574, 0.9423, 0.05717, 0.9705, 0.4496, 0.9705, 0.4782, 0.9423, 0.4782, 0.9423, 0.4496, 0.9705, 0.2963, 0.9705, 0.3359, 0.9423, 0.3359, 0.9423, 0.2963, 0.9705, 0.421, 0.9705, 0.4496, 0.9423, 0.4496, 0.9423, 0.421, 0.7668, 0.7288, 0.7304, 0.7045, 0.7313, 0.7025, 0.7682, 0.7272, 0.5636, 0.7632, 0.5516, 0.7925, 0.5494, 0.7918, 0.5616, 0.7622, 0.7756, 0.8913, 0.7702, 0.8608, 0.7715, 0.8603, 0.777, 0.8915, 0.7145, 0.9718, 0.742, 0.9553, 0.743, 0.9565, 0.7149, 0.9734, 0.742, 0.9553, 0.758, 0.939, 0.7593, 0.94, 0.743, 0.9565, 0.7688, 0.9196, 0.7756, 0.8913, 0.777, 0.8915, 0.7702, 0.9203, 0.6767, 0.9781, 0.7145, 0.9718, 0.7149, 0.9734, 0.6764, 0.9798, 0.5935, 0.9401, 0.6161, 0.958, 0.615, 0.9597, 0.5921, 0.9416, 0.758, 0.939, 0.7688, 0.9196, 0.7702, 0.9203, 0.7593, 0.94, 0.6414, 0.9702, 0.6767, 0.9781, 0.6764, 0.9798, 0.6406, 0.9719, 0.5672, 0.9097, 0.5935, 0.9401, 0.5921, 0.9416, 0.5653, 0.9106, 0.7304, 0.7045, 0.7002, 0.6939, 0.7007, 0.6916, 0.7313, 0.7025, 0.6161, 0.958, 0.6414, 0.9702, 0.6406, 0.9719, 0.615, 0.9597, 0.5488, 0.8666, 0.5672, 0.9097, 0.5653, 0.9106, 0.5467, 0.8668, 0.7002, 0.6939, 0.6685, 0.6917, 0.6685, 0.6895, 0.7007, 0.6916, 0.6685, 0.6917, 0.6265, 0.7004, 0.6259, 0.6983, 0.6685, 0.6895, 0.5464, 0.8238, 0.5488, 0.8666, 0.5467, 0.8668, 0.5443, 0.8235, 0.6265, 0.7004, 0.5875, 0.7282, 0.5861, 0.7266, 0.6259, 0.6983, 0.5516, 0.7925, 0.5464, 0.8238, 0.5443, 0.8235, 0.5494, 0.7918, 0.5875, 0.7282, 0.5636, 0.7632, 0.5616, 0.7622, 0.5861, 0.7266, 0.2017, 0.5393, 0.2017, 0.5009, 0.3661, 0.5009, 0.3661, 0.5393, 0.2017, 0.5834, 0.2017, 0.5393, 0.3661, 0.5393, 0.3661, 0.5834, 0.2017, 0.6219, 0.2017, 0.5834, 0.3661, 0.5834, 0.3661, 0.6219, 0.2017, 0.6496, 0.2017, 0.6219, 0.3661, 0.6219, 0.3661, 0.6496, 0.6767, 0.9781, 0.6414, 0.9702, 0.6418, 0.9691, 0.6768, 0.977, 0.7145, 0.9718, 0.6767, 0.9781, 0.6768, 0.977, 0.7142, 0.9708, 0.742, 0.9553, 0.7145, 0.9718, 0.7142, 0.9708, 0.7414, 0.9545, 0.758, 0.939, 0.742, 0.9553, 0.7414, 0.9545, 0.7573, 0.9384, 0.7756, 0.8913, 0.7688, 0.9196, 0.768, 0.9193, 0.7747, 0.8912, 0.7702, 0.8608, 0.7756, 0.8913, 0.7747, 0.8912, 0.7694, 0.861, 0.7304, 0.7045, 0.7668, 0.7288, 0.766, 0.7299, 0.7297, 0.7057, 0.7002, 0.6939, 0.7304, 0.7045, 0.7297, 0.7057, 0.6999, 0.6952, 0.5488, 0.8666, 0.5464, 0.8238, 0.5478, 0.824, 0.55, 0.8663, 0.5672, 0.9097, 0.5488, 0.8666, 0.55, 0.8663, 0.5682, 0.9091, 0.5935, 0.9401, 0.5672, 0.9097, 0.5682, 0.9091, 0.5943, 0.9393, 0.6161, 0.958, 0.5935, 0.9401, 0.5943, 0.9393, 0.6168, 0.957, 0.5464, 0.8238, 0.5516, 0.7925, 0.5529, 0.7929, 0.5478, 0.824, 0.7688, 0.9196, 0.758, 0.939, 0.7573, 0.9384, 0.768, 0.9193, 0.6414, 0.9702, 0.6161, 0.958, 0.6168, 0.957, 0.6418, 0.9691, 0.2017, 0.5009, 0.2017, 0.4731, 0.3661, 0.4731, 0.3661, 0.5009, 0.02375, 0.8205, 0.01876, 0.8187, 0.03766, 0.7839, 0.04182, 0.7872, 0.04182, 0.7872, 0.03766, 0.7839, 0.05725, 0.7632, 0.06056, 0.7674, 0.08427, 0.7539, 0.06056, 0.7674, 0.05725, 0.7632, 0.08204, 0.7491, 0.1209, 0.7442, 0.08427, 0.7539, 0.08204, 0.7491, 0.1203, 0.7389, 0.1642, 0.7476, 0.1209, 0.7442, 0.1203, 0.7389, 0.1656, 0.7425, 0.1988, 0.763, 0.1642, 0.7476, 0.1656, 0.7425, 0.2017, 0.7586, 0.2201, 0.7801, 0.1988, 0.763, 0.2017, 0.7586, 0.224, 0.7765, 0.2354, 0.8027, 0.2201, 0.7801, 0.224, 0.7765, 0.24, 0.8, 0.248, 0.8384, 0.2354, 0.8027, 0.24, 0.8, 0.2532, 0.8374, 0.248, 0.8818, 0.248, 0.8384, 0.2532, 0.8374, 0.2532, 0.8828, 0.2354, 0.9175, 0.248, 0.8818, 0.2532, 0.8828, 0.2401, 0.9201, 0.2201, 0.9401, 0.2354, 0.9175, 0.2401, 0.9201, 0.224, 0.9437, 0.1988, 0.9572, 0.2201, 0.9401, 0.224, 0.9437, 0.2018, 0.9616, 0.1642, 0.9726, 0.1988, 0.9572, 0.2018, 0.9616, 0.1656, 0.9777, 0.1209, 0.976, 0.1642, 0.9726, 0.1656, 0.9777, 0.1203, 0.9813, 0.0535, 0.9457, 0.08531, 0.9665, 0.08311, 0.9713, 0.04986, 0.9496, 0.03518, 0.9255, 0.0535, 0.9457, 0.04986, 0.9496, 0.03072, 0.9284, 0.03518, 0.9255, 0.03072, 0.9284, 0.01859, 0.9026, 0.02359, 0.9007, 0.02359, 0.9007, 0.01859, 0.9026, 0.01152, 0.8636, 0.01683, 0.8634, 0.01683, 0.8634, 0.01152, 0.8636, 0.01876, 0.8187, 0.02375, 0.8205, 0.8983, 0.3232, 0.8983, 0.2845, 0.9263, 0.2845, 0.9263, 0.3232, 0.8983, 0.4393, 0.8983, 0.4055, 0.9263, 0.4055, 0.9263, 0.4393, 0.8983, 0.2845, 0.8983, 0.2508, 0.9263, 0.2508, 0.9263, 0.2845, 0.8983, 0.478, 0.8983, 0.4393, 0.9263, 0.4393, 0.9263, 0.478, 0.8983, 0.07166, 0.8983, 0.04734, 0.9263, 0.04734, 0.9263, 0.07166, 0.8983, 0.09597, 0.8983, 0.07166, 0.9263, 0.07166, 0.9263, 0.09597, 0.8983, 0.5117, 0.8983, 0.478, 0.9263, 0.478, 0.9263, 0.5117, 0.8983, 0.04734, 0.8983, 0.01361, 0.9263, 0.01361, 0.9263, 0.04734, 0.8983, 0.1297, 0.8983, 0.09597, 0.9263, 0.09597, 0.9263, 0.1297, 0.8983, 0.6328, 0.8983, 0.5941, 0.9263, 0.5941, 0.9263, 0.6328, 0.8983, 0.1684, 0.8983, 0.1297, 0.9263, 0.1297, 0.9263, 0.1684, 0.8983, 0.2264, 0.8983, 0.2021, 0.9263, 0.2021, 0.9263, 0.2264, 0.8983, 0.5941, 0.8983, 0.5603, 0.9263, 0.5603, 0.9263, 0.5941, 0.8983, 0.2021, 0.8983, 0.1684, 0.9263, 0.1684, 0.9263, 0.2021, 0.8983, 0.536, 0.8983, 0.5117, 0.9263, 0.5117, 0.9263, 0.536, 0.8983, 0.3812, 0.8983, 0.3569, 0.9263, 0.3569, 0.9263, 0.3812, 0.8983, 0.5603, 0.8983, 0.536, 0.9263, 0.536, 0.9263, 0.5603, 0.8983, 0.3569, 0.8983, 0.3232, 0.9263, 0.3232, 0.9263, 0.3569, 0.8983, 0.4055, 0.8983, 0.3812, 0.9263, 0.3812, 0.9263, 0.4055, 0.8983, 0.2508, 0.8983, 0.2264, 0.9263, 0.2264, 0.9263, 0.2508, 0.2391, 0.8801, 0.2275, 0.913, 0.2244, 0.9113, 0.2356, 0.8795, 0.1618, 0.9638, 0.1219, 0.967, 0.1223, 0.9635, 0.1609, 0.9604, 0.4549, 0.7492, 0.4875, 0.7718, 0.4857, 0.7736, 0.4539, 0.7515, 0.1937, 0.9496, 0.1618, 0.9638, 0.1609, 0.9604, 0.1918, 0.9467, 0.4875, 0.7718, 0.5086, 0.799, 0.5064, 0.8002, 0.4857, 0.7736, 0.3182, 0.9364, 0.3039, 0.9161, 0.3061, 0.9148, 0.32, 0.9347, 0.1937, 0.7706, 0.2133, 0.7864, 0.2107, 0.7888, 0.1917, 0.7735, 0.4642, 0.9589, 0.4412, 0.9682, 0.4404, 0.9658, 0.463, 0.9567, 0.5189, 0.8216, 0.5228, 0.8461, 0.5203, 0.8463, 0.5165, 0.8223, 0.1618, 0.7564, 0.1937, 0.7706, 0.1917, 0.7735, 0.1608, 0.7598, 0.4839, 0.9438, 0.4642, 0.9589, 0.463, 0.9567, 0.4823, 0.9419, 0.4412, 0.9682, 0.4072, 0.9735, 0.4071, 0.971, 0.4404, 0.9658, 0.5086, 0.799, 0.5189, 0.8216, 0.5165, 0.8223, 0.5064, 0.8002, 0.1219, 0.7532, 0.1618, 0.7564, 0.1608, 0.7598, 0.1222, 0.7567, 0.3373, 0.9522, 0.3182, 0.9364, 0.32, 0.9347, 0.3388, 0.9502, 0.5057, 0.9171, 0.4839, 0.9438, 0.4823, 0.9419, 0.5036, 0.9158, 0.4072, 0.9735, 0.3682, 0.9674, 0.369, 0.9651, 0.4071, 0.971, 0.08812, 0.7622, 0.1219, 0.7532, 0.1222, 0.7567, 0.0896, 0.7654, 0.5203, 0.8805, 0.5057, 0.9171, 0.5036, 0.9158, 0.5179, 0.88, 0.3682, 0.9674, 0.3373, 0.9522, 0.3388, 0.9502, 0.369, 0.9651, 0.3677, 0.9688, 0.3364, 0.9534, 0.3373, 0.9522, 0.3682, 0.9674, 0.5217, 0.8808, 0.5069, 0.9179, 0.5057, 0.9171, 0.5203, 0.8805, 0.4072, 0.9749, 0.3677, 0.9688, 0.3682, 0.9674, 0.4072, 0.9735, 0.5069, 0.9179, 0.4849, 0.9449, 0.4839, 0.9438, 0.5057, 0.9171, 0.3364, 0.9534, 0.3171, 0.9374, 0.3182, 0.9364, 0.3373, 0.9522, 0.5099, 0.7983, 0.5203, 0.8212, 0.5189, 0.8216, 0.5086, 0.799, 0.4416, 0.9696, 0.4072, 0.9749, 0.4072, 0.9735, 0.4412, 0.9682, 0.4849, 0.9449, 0.4649, 0.9602, 0.4642, 0.9589, 0.4839, 0.9438, 0.5203, 0.8212, 0.5243, 0.846, 0.5228, 0.8461, 0.5189, 0.8216, 0.4649, 0.9602, 0.4416, 0.9696, 0.4412, 0.9682, 0.4642, 0.9589, 0.3171, 0.9374, 0.3026, 0.9168, 0.3039, 0.9161, 0.3182, 0.9364, 0.4885, 0.7708, 0.5099, 0.7983, 0.5086, 0.799, 0.4875, 0.7718, 0.4555, 0.7479, 0.4885, 0.7708, 0.4875, 0.7718, 0.4549, 0.7492, 0.5243, 0.846, 0.5217, 0.8808, 0.5203, 0.8805, 0.5228, 0.8461, 0.2948, 0.8107, 0.3061, 0.7882, 0.3073, 0.789, 0.2962, 0.8112, 0.2868, 0.8446, 0.2948, 0.8107, 0.2962, 0.8112, 0.2883, 0.8447, 0.2898, 0.8844, 0.2868, 0.8446, 0.2883, 0.8447, 0.2912, 0.8841, 0.3026, 0.9168, 0.2898, 0.8844, 0.2912, 0.8841, 0.3039, 0.9161, 0.3061, 0.7882, 0.3229, 0.7695, 0.324, 0.7706, 0.3073, 0.789, 0.3229, 0.7695, 0.3517, 0.7496, 0.3524, 0.7509, 0.324, 0.7706, 0.5506, 0.5675, 0.5506, 0.5927, 0.3872, 0.5927, 0.3872, 0.5675, 0.5506, 0.1119, 0.5506, 0.1371, 0.3872, 0.1371, 0.3872, 0.1119, 0.5506, 0.2722, 0.5506, 0.2974, 0.3872, 0.2974, 0.3872, 0.2722, 0.5506, 0.4324, 0.5506, 0.4576, 0.3872, 0.4576, 0.3872, 0.4324, 0.5506, 0.05184, 0.5506, 0.08677, 0.3872, 0.08677, 0.3872, 0.05184, 0.5506, 0.247, 0.5506, 0.2722, 0.3872, 0.2722, 0.3872, 0.247, 0.5506, 0.01179, 0.5506, 0.05184, 0.3872, 0.05184, 0.3872, 0.01179, 0.5506, 0.2121, 0.5506, 0.247, 0.3872, 0.247, 0.3872, 0.2121, 0.5506, 0.6179, 0.5506, 0.6528, 0.3872, 0.6528, 0.3872, 0.6179, 0.5506, 0.172, 0.5506, 0.2121, 0.3872, 0.2121, 0.3872, 0.172, 0.5506, 0.4576, 0.5506, 0.4925, 0.3872, 0.4925, 0.3872, 0.4576, 0.5506, 0.5927, 0.5506, 0.6179, 0.3872, 0.6179, 0.3872, 0.5927, 0.5506, 0.3723, 0.5506, 0.4073, 0.3872, 0.4073, 0.3872, 0.3723, 0.5506, 0.1371, 0.5506, 0.172, 0.3872, 0.172, 0.3872, 0.1371, 0.5506, 0.4925, 0.5506, 0.5326, 0.3872, 0.5326, 0.3872, 0.4925, 0.5506, 0.4073, 0.5506, 0.4324, 0.3872, 0.4324, 0.3872, 0.4073, 0.5506, 0.3323, 0.5506, 0.3723, 0.3872, 0.3723, 0.3872, 0.3323, 0.5506, 0.5326, 0.5506, 0.5675, 0.3872, 0.5675, 0.3872, 0.5326, 0.5506, 0.08677, 0.5506, 0.1119, 0.3872, 0.1119, 0.3872, 0.08677, 0.5506, 0.2974, 0.5506, 0.3323, 0.3872, 0.3323, 0.3872, 0.2974, 0.008044, 0.5009, 0.008044, 0.4731, 0.2017, 0.4731, 0.2017, 0.5009, 0.008044, 0.6496, 0.008044, 0.6219, 0.2017, 0.6219, 0.2017, 0.6496, 0.008044, 0.6219, 0.008044, 0.5834, 0.2017, 0.5834, 0.2017, 0.6219, 0.008044, 0.5834, 0.008044, 0.5393, 0.2017, 0.5393, 0.2017, 0.5834, 0.008044, 0.5393, 0.008044, 0.5009, 0.2017, 0.5009, 0.2017, 0.5393, 0.3661, 0.2305, 0.3661, 0.269, 0.2017, 0.269, 0.2017, 0.2305, 0.3661, 0.1864, 0.3661, 0.2305, 0.2017, 0.2305, 0.2017, 0.1864, 0.3661, 0.148, 0.3661, 0.1864, 0.2017, 0.1864, 0.2017, 0.148, 0.3661, 0.1203, 0.3661, 0.148, 0.2017, 0.148, 0.2017, 0.1203, 0.3661, 0.05409, 0.3661, 0.09255, 0.2017, 0.09255, 0.2017, 0.05409, 0.3661, 0.009998, 0.3661, 0.05409, 0.2017, 0.05409, 0.2017, 0.009997, 0.3661, 0.6773, 0.3661, 0.7158, 0.2017, 0.7158, 0.2017, 0.6773, 0.3661, 0.6496, 0.3661, 0.6773, 0.2017, 0.6773, 0.2017, 0.6496, 0.3661, 0.407, 0.3661, 0.4454, 0.2017, 0.4454, 0.2017, 0.407, 0.3661, 0.3629, 0.3661, 0.407, 0.2017, 0.407, 0.2017, 0.3629, 0.3661, 0.3244, 0.3661, 0.3629, 0.2017, 0.3629, 0.2017, 0.3244, 0.3661, 0.2967, 0.3661, 0.3244, 0.2017, 0.3244, 0.2017, 0.2967, 0.3661, 0.4454, 0.3661, 0.4731, 0.2017, 0.4731, 0.2017, 0.4454, 0.3661, 0.09255, 0.3661, 0.1203, 0.2017, 0.1203, 0.2017, 0.09255, 0.3661, 0.269, 0.3661, 0.2967, 0.2017, 0.2967, 0.2017, 0.269, 0.7443, 0.2974, 0.7443, 0.3323, 0.5506, 0.3323, 0.5506, 0.2974, 0.7443, 0.08677, 0.7443, 0.1119, 0.5506, 0.1119, 0.5506, 0.08677, 0.7443, 0.5326, 0.7443, 0.5675, 0.5506, 0.5675, 0.5506, 0.5326, 0.7443, 0.3323, 0.7443, 0.3723, 0.5506, 0.3723, 0.5506, 0.3323, 0.7443, 0.4073, 0.7443, 0.4324, 0.5506, 0.4324, 0.5506, 0.4073, 0.7443, 0.4925, 0.7443, 0.5326, 0.5506, 0.5326, 0.5506, 0.4925, 0.7443, 0.1371, 0.7443, 0.172, 0.5506, 0.172, 0.5506, 0.1371, 0.7443, 0.3723, 0.7443, 0.4073, 0.5506, 0.4073, 0.5506, 0.3723, 0.7443, 0.5927, 0.7443, 0.6179, 0.5506, 0.6179, 0.5506, 0.5927, 0.7443, 0.4576, 0.7443, 0.4925, 0.5506, 0.4925, 0.5506, 0.4576, 0.7443, 0.172, 0.7443, 0.2121, 0.5506, 0.2121, 0.5506, 0.172, 0.7443, 0.6179, 0.7443, 0.6528, 0.5506, 0.6528, 0.5506, 0.6179, 0.7443, 0.2121, 0.7443, 0.247, 0.5506, 0.247, 0.5506, 0.2121, 0.7443, 0.01179, 0.7443, 0.05184, 0.5506, 0.05184, 0.5506, 0.01179, 0.7443, 0.247, 0.7443, 0.2722, 0.5506, 0.2722, 0.5506, 0.247, 0.7443, 0.05184, 0.7443, 0.08677, 0.5506, 0.08677, 0.5506, 0.05184, 0.7443, 0.4324, 0.7443, 0.4576, 0.5506, 0.4576, 0.5506, 0.4324, 0.7443, 0.2722, 0.7443, 0.2974, 0.5506, 0.2974, 0.5506, 0.2722, 0.7443, 0.1119, 0.7443, 0.1371, 0.5506, 0.1371, 0.5506, 0.1119, 0.7443, 0.5675, 0.7443, 0.5927, 0.5506, 0.5927, 0.5506, 0.5675, 0.6511, 0.8435, 0.6819, 0.8284, 0.6842, 0.8328, 0.6531, 0.8482, 0.8293, 0.6755, 0.8422, 0.6428, 0.8457, 0.6439, 0.8328, 0.6771, 0.8366, 0.4604, 0.8243, 0.4355, 0.8268, 0.4341, 0.8393, 0.4593, 0.8168, 0.6996, 0.8293, 0.6755, 0.8328, 0.6771, 0.8203, 0.7016, 0.8422, 0.6428, 0.8509, 0.6047, 0.8544, 0.6053, 0.8457, 0.6439, 0.8137, 0.4186, 0.8021, 0.4029, 0.8042, 0.4012, 0.816, 0.4169, 0.8509, 0.6047, 0.8544, 0.5708, 0.8579, 0.571, 0.8544, 0.6053, 0.8243, 0.4355, 0.8137, 0.4186, 0.816, 0.4169, 0.8268, 0.4341, 0.8544, 0.5708, 0.8544, 0.5463, 0.8579, 0.5461, 0.8579, 0.571, 0.7784, 0.7538, 0.8021, 0.7232, 0.8054, 0.7255, 0.7815, 0.7566, 0.8021, 0.7232, 0.8168, 0.6996, 0.8203, 0.7016, 0.8054, 0.7255, 0.8021, 0.4029, 0.785, 0.3844, 0.7867, 0.3825, 0.8042, 0.4012, 0.745, 0.7858, 0.7784, 0.7538, 0.7815, 0.7566, 0.7478, 0.7891, 0.8544, 0.5463, 0.8524, 0.5225, 0.8558, 0.522, 0.8579, 0.5461, 0.785, 0.3844, 0.7633, 0.3668, 0.7648, 0.3649, 0.7867, 0.3825, 0.7105, 0.8115, 0.745, 0.7858, 0.7478, 0.7891, 0.713, 0.8153, 0.8524, 0.5225, 0.8467, 0.4921, 0.8498, 0.4913, 0.8558, 0.522, 0.6069, 0.86, 0.6511, 0.8435, 0.6531, 0.8482, 0.6087, 0.8647, 0.6819, 0.8284, 0.7105, 0.8115, 0.713, 0.8153, 0.6842, 0.8328, 0.8467, 0.4921, 0.8366, 0.4604, 0.8393, 0.4593, 0.8498, 0.4913, 0.8492, 0.4551, 0.8611, 0.4882, 0.8581, 0.4891, 0.8464, 0.4563, 0.6608, 0.8649, 0.613, 0.8826, 0.6112, 0.8778, 0.6589, 0.8604, 0.7228, 0.8301, 0.6934, 0.8493, 0.691, 0.8451, 0.7201, 0.8263, 0.8362, 0.4285, 0.8492, 0.4551, 0.8464, 0.4563, 0.8337, 0.4299, 0.7699, 0.3563, 0.7933, 0.3755, 0.7916, 0.3774, 0.7683, 0.3583, 0.7586, 0.8015, 0.7228, 0.8301, 0.7201, 0.8263, 0.7557, 0.7982, 0.7933, 0.3755, 0.8121, 0.3946, 0.8101, 0.3965, 0.7916, 0.3774, 0.7928, 0.7663, 0.7586, 0.8015, 0.7557, 0.7982, 0.7897, 0.7636, 0.8339, 0.709, 0.8181, 0.7339, 0.8148, 0.7316, 0.8304, 0.7072, 0.8252, 0.4105, 0.8362, 0.4285, 0.8337, 0.4299, 0.8229, 0.4122, 0.8716, 0.5454, 0.8714, 0.5714, 0.8679, 0.5712, 0.8681, 0.5456, 0.8181, 0.7339, 0.7928, 0.7663, 0.7897, 0.7636, 0.8148, 0.7316, 0.8121, 0.3946, 0.8252, 0.4105, 0.8229, 0.4122, 0.8101, 0.3965, 0.8714, 0.5714, 0.8676, 0.6074, 0.8641, 0.6068, 0.8679, 0.5712, 0.8684, 0.5204, 0.8716, 0.5454, 0.8681, 0.5456, 0.8651, 0.5209, 0.8459, 0.6831, 0.8339, 0.709, 0.8304, 0.7072, 0.8423, 0.6816, 0.8676, 0.6074, 0.8582, 0.6478, 0.8547, 0.6468, 0.8641, 0.6068, 0.8611, 0.4882, 0.8684, 0.5204, 0.8651, 0.5209, 0.8581, 0.4891, 0.8582, 0.6478, 0.8459, 0.6831, 0.8423, 0.6816, 0.8547, 0.6468, 0.6934, 0.8493, 0.6608, 0.8649, 0.6589, 0.8604, 0.691, 0.8451, 0.8328, 0.6771, 0.8457, 0.6439, 0.8547, 0.6468, 0.8423, 0.6816, 0.8203, 0.7016, 0.8328, 0.6771, 0.8423, 0.6816, 0.8304, 0.7072, 0.8203, 0.7016, 0.8304, 0.7072, 0.8148, 0.7316, 0.8054, 0.7255, 0.8054, 0.7255, 0.8148, 0.7316, 0.7897, 0.7636, 0.7815, 0.7566, 0.7815, 0.7566, 0.7897, 0.7636, 0.7557, 0.7982, 0.7478, 0.7891, 0.7478, 0.7891, 0.7557, 0.7982, 0.7201, 0.8263, 0.713, 0.8153, 0.713, 0.8153, 0.7201, 0.8263, 0.691, 0.8451, 0.6842, 0.8328, 0.6531, 0.8482, 0.6842, 0.8328, 0.691, 0.8451, 0.6589, 0.8604, 0.6087, 0.8647, 0.6531, 0.8482, 0.6589, 0.8604, 0.6112, 0.8778, 0.7867, 0.3825, 0.7648, 0.3649, 0.7683, 0.3583, 0.7916, 0.3774, 0.8042, 0.4012, 0.7867, 0.3825, 0.7916, 0.3774, 0.8101, 0.3965, 0.816, 0.4169, 0.8042, 0.4012, 0.8101, 0.3965, 0.8229, 0.4122, 0.816, 0.4169, 0.8229, 0.4122, 0.8337, 0.4299, 0.8268, 0.4341, 0.8268, 0.4341, 0.8337, 0.4299, 0.8464, 0.4563, 0.8393, 0.4593, 0.8393, 0.4593, 0.8464, 0.4563, 0.8581, 0.4891, 0.8498, 0.4913, 0.8498, 0.4913, 0.8581, 0.4891, 0.8651, 0.5209, 0.8558, 0.522, 0.8558, 0.522, 0.8651, 0.5209, 0.8681, 0.5456, 0.8579, 0.5461, 0.8579, 0.571, 0.8579, 0.5461, 0.8681, 0.5456, 0.8679, 0.5712, 0.8544, 0.6053, 0.8579, 0.571, 0.8679, 0.5712, 0.8641, 0.6068, 0.8457, 0.6439, 0.8544, 0.6053, 0.8641, 0.6068, 0.8547, 0.6468])
me_cube_001.materials.append(mat_pipe_large_mat)
me_cube_001.use_remesh_preserve_volume = False
me_cube_001.use_remesh_preserve_attributes = False
me_cube_001.use_mirror_vertex_groups = False
me_cube_001.update()
me_plane_001 = bpy.data.meshes.new('Plane.001')
me_plane_001.from_pydata([(-0.9503, 0.2609, -2.073e-17), (-0.9503, 2.073e-17, -2.073e-17), (-0.9503, -0.2609, -2.073e-17), (-0.2609, -0.9482, 4.172e-09), (-2.119e-17, -0.9482, 4.172e-09), (0.2609, -0.9482, 4.172e-09), (0.9503, -0.2609, 2.073e-17), (0.9503, -2.073e-17, 2.073e-17), (0.9503, 0.2609, 2.073e-17), (0.2609, 0.9482, -4.172e-09), (2.119e-17, 0.9482, -4.172e-09), (-0.2609, 0.9482, -4.172e-09), (-0.7828, -0.5218, 7.597e-24), (-0.7828, -0.2609, 7.597e-24), (-0.7828, 0.0, 7.597e-24), (-0.7828, 0.2609, 7.597e-24), (-0.7828, 0.5218, 7.597e-24), (-0.5218, -0.7828, 5.065e-24), (-0.5218, -0.5218, 5.065e-24), (-0.5218, -0.2609, 5.065e-24), (-0.5218, 0.0, 5.065e-24), (-0.5218, 0.2609, 5.065e-24), (-0.5218, 0.5218, 5.065e-24), (-0.5218, 0.7828, 5.065e-24), (-0.2609, -0.7828, 2.532e-24), (-0.2609, -0.5218, 2.532e-24), (-0.2609, -0.2609, 2.532e-24), (-0.2609, 0.0, 2.532e-24), (-0.2609, 0.2609, 2.532e-24), (-0.2609, 0.5218, 2.532e-24), (-0.2609, 0.7828, 2.532e-24), (0.0, -0.7828, 0.0), (0.0, -0.5218, 0.0), (0.0, -0.2609, 0.0), (0.0, 0.0, 0.0), (0.0, 0.2609, 0.0), (0.0, 0.5218, 0.0), (0.0, 0.7828, 0.0), (0.2609, -0.7828, -2.532e-24), (0.2609, -0.5218, -2.532e-24), (0.2609, -0.2609, -2.532e-24), (0.2609, 0.0, -2.532e-24), (0.2609, 0.2609, -2.532e-24), (0.2609, 0.5218, -2.532e-24), (0.2609, 0.7828, -2.532e-24), (0.5218, -0.7828, -5.065e-24), (0.5218, -0.5218, -5.065e-24), (0.5218, -0.2609, -5.065e-24), (0.5218, 0.0, -5.065e-24), (0.5218, 0.2609, -5.065e-24), (0.5218, 0.5218, -5.065e-24), (0.5218, 0.7828, -5.065e-24), (0.7828, -0.5218, -7.597e-24), (0.7828, -0.2609, -7.597e-24), (0.7828, 0.0, -7.597e-24), (0.7828, 0.2609, -7.597e-24), (0.7828, 0.5218, -7.597e-24)], [(0, 1), (1, 2), (3, 4), (4, 5), (6, 7), (7, 8), (9, 10), (10, 11), (12, 13), (13, 14), (14, 15), (15, 16), (17, 18), (18, 19), (19, 20), (20, 21), (21, 22), (22, 23), (30, 11), (3, 24), (24, 25), (25, 26), (26, 27), (27, 28), (28, 29), (29, 30), (37, 10), (4, 31), (31, 32), (32, 33), (33, 34), (34, 35), (35, 36), (36, 37), (44, 9), (5, 38), (38, 39), (39, 40), (40, 41), (41, 42), (42, 43), (43, 44), (45, 46), (46, 47), (47, 48), (48, 49), (49, 50), (50, 51), (52, 53), (53, 54), (54, 55), (55, 56), (13, 2), (14, 1), (15, 0), (18, 12), (19, 13), (20, 14), (21, 15), (22, 16), (24, 17), (25, 18), (26, 19), (27, 20), (28, 21), (29, 22), (30, 23), (31, 24), (32, 25), (33, 26), (34, 27), (35, 28), (36, 29), (37, 30), (38, 31), (39, 32), (40, 33), (41, 34), (42, 35), (43, 36), (44, 37), (45, 38), (46, 39), (47, 40), (48, 41), (49, 42), (50, 43), (51, 44), (52, 46), (53, 47), (54, 48), (55, 49), (56, 50), (6, 53), (7, 54), (8, 55)], [])
me_plane_001.materials.append(mat_grate)
me_plane_001.use_remesh_preserve_volume = False
me_plane_001.use_remesh_preserve_attributes = False
me_plane_001.use_mirror_vertex_groups = False
me_plane_001.update()

# ---- objects
ob_pipe_large_grated = bpy.data.objects.new('Pipe_Large_Grated', me_cube_001)
ob_grate = bpy.data.objects.new('Grate', me_plane_001)

# ---- transforms, parenting, visibility, modifiers, constraints
ob_pipe_large_grated.location = (0.0, 0.0, 0.0)
ob_pipe_large_grated.lineart.crease_threshold = 0.0
ob_grate.location = (0.0, -0.484, 0.0)
ob_grate.rotation_euler = (-1.571, -2.22e-16, 2.22e-16)
ob_grate.lineart.crease_threshold = 0.0
_m = ob_grate.modifiers.new('Skin', 'SKIN')
_m.branch_smoothing = 1.0
_m.use_smooth_shade = True
_m = ob_grate.modifiers.new('Subsurf', 'SUBSURF')
_m.uv_smooth = 'PRESERVE_CORNERS'
_m.quality = 2
_m.show_only_control_edges = False

# ---- collection membership
col_collection_1.objects.link(ob_pipe_large_grated)
col_collection_10.objects.link(ob_grate)

# ---- scene / render settings (as saved in the file)
scene.frame_start = 1; scene.frame_end = 250; scene.frame_set(1)
scene.render.engine = 'BLENDER_EEVEE_NEXT'
scene.render.dither_intensity = 0.0
scene.cycles.use_denoising = False
scene.cycles.samples = 128
scene.cycles.sampling_pattern = 'TABULATED_SOBOL'
scene.cycles.use_adaptive_sampling = False
scene.cycles.use_light_tree = False
scene.cycles.blur_glossy = 0.0
scene.cycles.sample_clamp_indirect = 0.0
scene.view_settings.view_transform = 'Standard'
bpy.context.view_layer.update()

# ---- added for rendering (the .blend has no active camera and no usable light): camera, sun
cam_auto = bpy.data.cameras.new('AutoCamera')
cam_auto.lens = 50.0
cam_auto.sensor_width = 36.0
cam_auto.clip_end = 1000.0
ob_auto_camera = bpy.data.objects.new('AutoCamera', cam_auto)
scene.collection.objects.link(ob_auto_camera)
ob_auto_camera.location = (4.26034, -5.62778, 3.40827)
ob_auto_camera.rotation_euler = (1.09748, -7.21219e-08, 0.694738)
scene.camera = ob_auto_camera
light_auto_sun = bpy.data.lights.new('AutoSun', 'SUN')
light_auto_sun.energy = 3.0
light_auto_sun.angle = 0.0523599
ob_auto_sun = bpy.data.objects.new('AutoSun', light_auto_sun)
scene.collection.objects.link(ob_auto_sun)
ob_auto_sun.rotation_euler = (0.872665, 0.174533, 0.523599)
bpy.context.view_layer.update()
